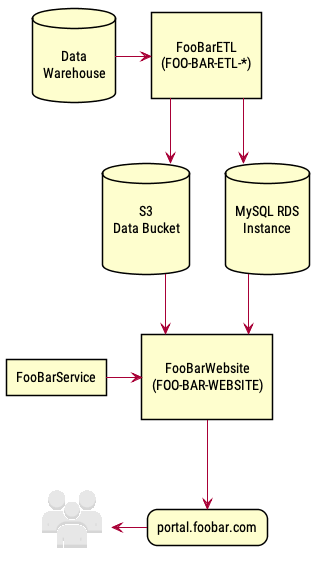

The diagram above was rendered by PlantUML. Its source (embedded in the PNG):
@startuml
!include ../../styles/plantuml-style
!include <aws/common>
!include <aws/general/users/users>

skinparam DefaultTextAlignment center
skinparam rectangle {
  RoundCorner<<round>> 20
}
skinparam agent<<users>> {
  BackgroundColor transparent
  Shadowing false
}
hide stereotype

database "\nData\nWarehouse\n" as DW
database "\nS3\nData Bucket\n\n" as S3
database "\nMySQL RDS\n Instance\n\n" as RDS

rectangle "\nFooBarETL\n(FOO-BAR-ETL-*)\n" as ETL
rectangle "\nFooBarWebsite\n(FOO-BAR-WEBSITE)\n" as WEB
rectangle "FooBarService" as SERVICE
rectangle "portal.foobar.com" <<round>> as URL

USERS(USER, " ")

DW -> ETL
ETL --> S3
ETL --> RDS
S3 --> WEB
RDS --> WEB
SERVICE -> WEB
WEB --> URL
URL -left-> USER
@enduml